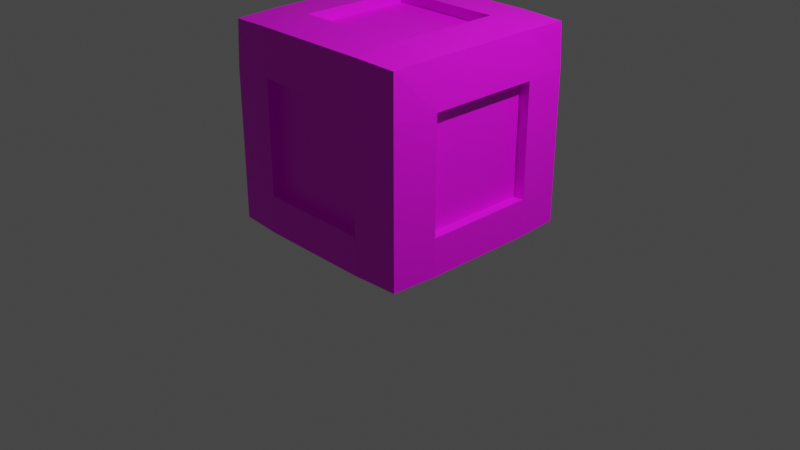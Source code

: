 # Source: crate_model.blend  (saved by Blender 2.90.8; exported with 4.5.12 LTS)
import bpy
from mathutils import Matrix  # noqa: F401  (used for matrix-valued properties, if any)

bpy.ops.wm.read_factory_settings(use_empty=True)
scene = bpy.context.scene
scene.name = 'Scene'

# ---- collections
col_collection = bpy.data.collections.new('Collection'); scene.collection.children.link(col_collection)

# ---- images (referenced by path relative to the original .blend; pixels are not part of the script)
import os
ASSET_DIR = os.environ.get("B2B_ASSET_DIR", "")  # directory of the original .blend (textures are referenced by path, not embedded)
HERE = os.path.dirname(os.path.abspath(__file__))  # packed textures are extracted next to this script under _unpacked/

def load_image(name, relpath, width, height, colorspace="sRGB"):
    """Load a texture the original file referenced (path relative to the .blend, or extracted next to this script)."""
    p = next((c for c in (os.path.join(HERE, relpath), os.path.join(ASSET_DIR, relpath)) if relpath and os.path.exists(c)), "")
    if p:
        img = bpy.data.images.load(p, check_existing=True)
        img.name = name
    else:  # same state as the original file: an image datablock whose file is absent (Cycles renders it pink)
        img = bpy.data.images.new(name, width, height)
        img.source = "FILE"
        img.filepath = "//" + (relpath or name)
    img.colorspace_settings.name = colorspace
    return img
img_crate_texture_jpg_001 = load_image('crate texture.jpg.001', 'crate texture.jpg', 1024, 1024, 'sRGB')

# ---- materials (node trees are filled in below, after node groups)
mat_crate = bpy.data.materials.new('crate')
mat_crate.use_transparent_shadow = False

# ---- material node trees
mat_crate.use_nodes = True; mat_crate.node_tree.nodes.clear()
_N = mat_crate.node_tree.nodes; _L = mat_crate.node_tree.links
n0 = _N.new('ShaderNodeBsdfPrincipled'); n0.name = 'Principled BSDF'; n0.location = (10, 300)
n0.distribution = 'GGX'
n0.subsurface_method = 'BURLEY'
n0.inputs[3].default_value = 1.45
n0.inputs[27].default_value = (0.0, 0.0, 0.0, 1.0)
n0.inputs[28].default_value = 1.0
n1 = _N.new('ShaderNodeOutputMaterial'); n1.name = 'Material Output'; n1.location = (300, 300)
n2 = _N.new('ShaderNodeTexImage'); n2.name = 'Image Texture'; n2.location = (-280, 280)
n2.image = img_crate_texture_jpg_001
n3 = _N.new('ShaderNodeTexImage'); n3.name = 'Image Texture.001'; n3.location = (-280, 220)
_L.new(n0.outputs[0], n1.inputs[0])
_L.new(n2.outputs[0], n0.inputs[0])
n1.is_active_output = True

# ---- world
world_world = bpy.data.worlds.new('World'); scene.world = world_world
world_world.use_nodes = True; world_world.node_tree.nodes.clear()
_N = world_world.node_tree.nodes; _L = world_world.node_tree.links
n0 = _N.new('ShaderNodeOutputWorld'); n0.name = 'World Output'; n0.location = (300, 300)
n1 = _N.new('ShaderNodeBackground'); n1.name = 'Background'; n1.location = (10, 300)
n1.inputs[0].default_value = (0.05088, 0.05088, 0.05088, 1.0)
_L.new(n1.outputs[0], n0.inputs[0])
n0.is_active_output = True
world_world.color = (0.05088, 0.05088, 0.05088)
world_world.use_sun_shadow = False
world_world.sun_shadow_jitter_overblur = 0.0

# ---- cameras
cam_camera = bpy.data.cameras.new('Camera')
cam_camera.clip_end = 100.0
cam_camera.ortho_scale = 7.314

# ---- lights
light_light = bpy.data.lights.new('Light', 'POINT')
light_light.transmission_factor = 0.0
light_light.energy = 1000.0
light_light.shadow_soft_size = 0.1
light_light.shadow_maximum_resolution = 0.006
light_light.use_absolute_resolution = True

# ---- meshes
me_cube = bpy.data.meshes.new('Cube')
me_cube.from_pydata([(1.0, 1.0, -1.0), (1.0, -1.0, -1.0), (-1.0, 1.0, -1.0), (-1.0, -1.0, -1.0), (-1.0, 0.6, -1.0), (-1.0, 0.2, -1.0), (-1.0, -0.2, -1.0), (-1.0, -0.6, -1.0), (0.6, 1.0, -1.0), (0.2, 1.0, -1.0), (-0.2, 1.0, -1.0), (-0.6, 1.0, -1.0), (-0.6, -1.0, -1.0), (-0.2, -1.0, -1.0), (0.2, -1.0, -1.0), (0.6, -1.0, -1.0), (1.0, -0.6, -1.0), (1.0, -0.2, -1.0), (1.0, 0.2, -1.0), (1.0, 0.6, -1.0), (-0.6, 1.0, -0.6), (-0.2, 1.0, -0.6), (0.2, 1.0, -0.6), (0.6, 1.0, -0.6), (-0.6, 1.0, -0.2), (-0.2, 1.0, -0.2), (0.2, 1.0, -0.2), (0.6, 1.0, -0.2), (-0.6, 1.0, 0.2), (-0.2, 1.0, 0.2), (0.2, 1.0, 0.2), (0.6, 1.0, 0.2), (-0.6, 1.0, 0.6), (-0.2, 1.0, 0.6), (0.2, 1.0, 0.6), (0.6, 1.0, 0.6), (1.0, 0.6, -0.6), (1.0, 0.2, -0.6), (1.0, -0.2, -0.6), (1.0, -0.6, -0.6), (1.0, 0.6, -0.2), (1.0, 0.2, -0.2), (1.0, -0.2, -0.2), (1.0, -0.6, -0.2), (1.0, 0.6, 0.2), (1.0, 0.2, 0.2), (1.0, -0.2, 0.2), (1.0, -0.6, 0.2), (1.0, 0.6, 0.6), (1.0, 0.2, 0.6), (1.0, -0.2, 0.6), (1.0, -0.6, 0.6), (-0.6, 0.6, -1.0), (-0.6, 0.2, -1.0), (-0.6, -0.2, -1.0), (-0.6, -0.6, -1.0), (-0.2, 0.6, -1.0), (-0.2, 0.2, -1.0), (-0.2, -0.2, -1.0), (-0.2, -0.6, -1.0), (0.2, 0.6, -1.0), (0.2, 0.2, -1.0), (0.2, -0.2, -1.0), (0.2, -0.6, -1.0), (0.6, 0.6, -1.0), (0.6, 0.2, -1.0), (0.6, -0.2, -1.0), (0.6, -0.6, -1.0), (-1.0, -0.6, -0.6), (-1.0, -0.2, -0.6), (-1.0, 0.2, -0.6), (-1.0, 0.6, -0.6), (-1.0, -0.6, -0.2), (-1.0, -0.2, -0.2), (-1.0, 0.2, -0.2), (-1.0, 0.6, -0.2), (-1.0, -0.6, 0.2), (-1.0, -0.2, 0.2), (-1.0, 0.2, 0.2), (-1.0, 0.6, 0.2), (-1.0, -0.6, 0.6), (-1.0, -0.2, 0.6), (-1.0, 0.2, 0.6), (-1.0, 0.6, 0.6), (0.6, -1.0, -0.6), (0.2, -1.0, -0.6), (-0.2, -1.0, -0.6), (-0.6, -1.0, -0.6), (0.6, -1.0, -0.2), (0.2, -1.0, -0.2), (-0.2, -1.0, -0.2), (-0.6, -1.0, -0.2), (0.6, -1.0, 0.2), (0.2, -1.0, 0.2), (-0.2, -1.0, 0.2), (-0.6, -1.0, 0.2), (0.6, -1.0, 0.6), (0.2, -1.0, 0.6), (-0.2, -1.0, 0.6), (-0.6, -1.0, 0.6), (0.6, 0.6, 1.0), (0.6, 0.2, 1.0), (0.6, -0.2, 1.0), (0.6, -0.6, 1.0), (0.2, 0.6, 1.0), (0.2, 0.2, 1.0), (0.2, -0.2, 1.0), (0.2, -0.6, 1.0), (-0.2, 0.6, 1.0), (-0.2, 0.2, 1.0), (-0.2, -0.2, 1.0), (-0.2, -0.6, 1.0), (-0.6, 0.6, 1.0), (-0.6, 0.2, 1.0), (-0.6, -0.2, 1.0), (-0.6, -0.6, 1.0), (-1.11, -0.6, -1.0), (-1.078, -1.078, -1.0), (-0.6, 1.11, -1.0), (-1.078, 1.078, -1.0), (1.078, 1.078, -0.6), (1.078, 1.078, -1.0), (-1.078, -1.078, 0.6), (-1.064, -1.064, 1.064), (1.078, -1.078, -0.6), (1.078, -1.078, -1.0), (-1.078, 1.078, -0.6), (-0.6, -1.078, 1.078), (1.078, -0.6, 1.078), (1.064, -1.064, 1.064), (0.6, -1.11, -1.0), (-1.078, 0.6, 1.078), (-1.064, 1.064, 1.064), (0.6, 1.078, 1.078), (1.064, 1.064, 1.064), (1.11, 0.6, -1.0), (-1.11, 0.6, -1.0), (-1.11, 0.2, -1.0), (-1.11, -0.2, -1.0), (0.6, 1.11, -1.0), (0.2, 1.11, -1.0), (-0.2, 1.11, -1.0), (1.078, 1.078, 0.6), (1.078, 1.078, 0.2), (1.078, 1.078, -0.2), (-1.078, -1.078, -0.6), (-1.078, -1.078, -0.2), (-1.078, -1.078, 0.2), (1.078, -1.078, 0.6), (1.078, -1.078, 0.2), (1.078, -1.078, -0.2), (-1.078, 1.078, 0.6), (-1.078, 1.078, 0.2), (-1.078, 1.078, -0.2), (0.6, -1.078, 1.078), (0.2, -1.078, 1.078), (-0.2, -1.078, 1.078), (1.078, 0.6, 1.078), (1.078, 0.2, 1.078), (1.078, -0.2, 1.078), (-0.6, -1.11, -1.0), (-0.2, -1.11, -1.0), (0.2, -1.11, -1.0), (-1.078, -0.6, 1.078), (-1.078, -0.2, 1.078), (-1.078, 0.2, 1.078), (-0.6, 1.078, 1.078), (-0.2, 1.078, 1.078), (0.2, 1.078, 1.078), (1.11, -0.6, -1.0), (1.11, -0.2, -1.0), (1.11, 0.2, -1.0), (0.6, 1.11, -0.6), (-0.6, 1.11, -0.6), (-0.2, 1.11, -0.6), (0.2, 1.11, -0.6), (0.6, 1.11, -0.2), (-0.6, 1.11, -0.2), (0.6, 1.11, 0.2), (-0.6, 1.11, 0.2), (0.6, 1.11, 0.6), (-0.6, 1.11, 0.6), (-0.2, 1.11, 0.6), (0.2, 1.11, 0.6), (1.11, -0.6, -0.6), (1.11, 0.6, -0.6), (1.11, 0.2, -0.6), (1.11, -0.2, -0.6), (1.11, -0.6, -0.2), (1.11, 0.6, -0.2), (1.11, -0.6, 0.2), (1.11, 0.6, 0.2), (1.11, -0.6, 0.6), (1.11, 0.6, 0.6), (1.11, 0.2, 0.6), (1.11, -0.2, 0.6), (-1.11, 0.6, -0.6), (-1.11, -0.6, -0.6), (-1.11, -0.2, -0.6), (-1.11, 0.2, -0.6), (-1.11, 0.6, -0.2), (-1.11, -0.6, -0.2), (-1.11, 0.6, 0.2), (-1.11, -0.6, 0.2), (-1.11, 0.6, 0.6), (-1.11, -0.6, 0.6), (-1.11, -0.2, 0.6), (-1.11, 0.2, 0.6), (-0.6, -1.11, -0.6), (0.6, -1.11, -0.6), (0.2, -1.11, -0.6), (-0.2, -1.11, -0.6), (-0.6, -1.11, -0.2), (0.6, -1.11, -0.2), (-0.6, -1.11, 0.2), (0.6, -1.11, 0.2), (-0.6, -1.11, 0.6), (0.6, -1.11, 0.6), (0.2, -1.11, 0.6), (-0.2, -1.11, 0.6), (0.6, -0.6, 1.11), (0.6, 0.6, 1.11), (0.6, 0.2, 1.11), (0.6, -0.2, 1.11), (0.2, -0.6, 1.11), (0.2, 0.6, 1.11), (-0.2, -0.6, 1.11), (-0.2, 0.6, 1.11), (-0.6, -0.6, 1.11), (-0.6, 0.6, 1.11), (-0.6, 0.2, 1.11), (-0.6, -0.2, 1.11)], [], [(16, 17, 170, 169), (47, 51, 192, 190), (112, 108, 227, 229), (67, 16, 1, 15), (1, 16, 169, 125), (99, 98, 219, 216), (107, 111, 226, 224), (80, 76, 203, 205), (98, 97, 218, 219), (102, 103, 220, 223), (75, 79, 202, 200), (97, 96, 217, 218), (11, 2, 119, 118), (48, 44, 191, 193), (101, 102, 223, 222), (20, 24, 25, 21), (21, 25, 26, 22), (22, 26, 27, 23), (70, 71, 196, 199), (24, 28, 29, 25), (25, 29, 30, 26), (26, 30, 31, 27), (35, 34, 183, 180), (28, 32, 33, 29), (29, 33, 34, 30), (30, 34, 35, 31), (43, 47, 190, 188), (7, 3, 117, 116), (100, 101, 222, 221), (108, 104, 225, 227), (69, 70, 199, 198), (34, 33, 182, 183), (38, 39, 184, 187), (103, 107, 224, 220), (68, 69, 198, 197), (33, 32, 181, 182), (76, 72, 201, 203), (37, 38, 187, 186), (71, 75, 200, 196), (36, 40, 41, 37), (37, 41, 42, 38), (38, 42, 43, 39), (36, 37, 186, 185), (40, 44, 45, 41), (41, 45, 46, 42), (42, 46, 47, 43), (44, 40, 189, 191), (44, 48, 49, 45), (45, 49, 50, 46), (46, 50, 51, 47), (39, 43, 188, 184), (104, 100, 221, 225), (14, 15, 130, 162), (72, 68, 197, 201), (7, 55, 12, 3), (55, 59, 13, 12), (59, 63, 14, 13), (63, 67, 15, 14), (2, 11, 52, 4), (4, 52, 53, 5), (5, 53, 54, 6), (6, 54, 55, 7), (11, 10, 56, 52), (52, 56, 57, 53), (53, 57, 58, 54), (54, 58, 59, 55), (10, 9, 60, 56), (56, 60, 61, 57), (57, 61, 62, 58), (58, 62, 63, 59), (9, 8, 64, 60), (60, 64, 65, 61), (61, 65, 66, 62), (62, 66, 67, 63), (8, 0, 19, 64), (64, 19, 18, 65), (65, 18, 17, 66), (66, 17, 16, 67), (13, 14, 162, 161), (40, 36, 185, 189), (95, 99, 216, 214), (10, 11, 118, 141), (12, 13, 161, 160), (9, 10, 141, 140), (3, 12, 160, 117), (8, 9, 140, 139), (115, 114, 231, 228), (68, 72, 73, 69), (69, 73, 74, 70), (70, 74, 75, 71), (31, 35, 180, 178), (72, 76, 77, 73), (73, 77, 78, 74), (74, 78, 79, 75), (96, 92, 215, 217), (76, 80, 81, 77), (77, 81, 82, 78), (78, 82, 83, 79), (0, 8, 139, 121), (114, 113, 230, 231), (83, 82, 207, 204), (91, 95, 214, 212), (6, 7, 116, 138), (113, 112, 229, 230), (82, 81, 206, 207), (86, 87, 208, 211), (51, 50, 195, 192), (5, 6, 138, 137), (81, 80, 205, 206), (32, 28, 179, 181), (85, 86, 211, 210), (84, 88, 89, 85), (85, 89, 90, 86), (86, 90, 91, 87), (50, 49, 194, 195), (88, 92, 93, 89), (89, 93, 94, 90), (90, 94, 95, 91), (4, 5, 137, 136), (92, 96, 97, 93), (93, 97, 98, 94), (94, 98, 99, 95), (27, 31, 178, 176), (84, 85, 210, 209), (49, 48, 193, 194), (92, 88, 213, 215), (2, 4, 136, 119), (22, 23, 172, 175), (87, 91, 212, 208), (19, 0, 121, 135), (21, 22, 175, 174), (20, 21, 174, 173), (28, 24, 177, 179), (23, 27, 176, 172), (88, 84, 209, 213), (100, 104, 105, 101), (101, 105, 106, 102), (102, 106, 107, 103), (15, 1, 125, 130), (104, 108, 109, 105), (105, 109, 110, 106), (106, 110, 111, 107), (111, 115, 228, 226), (108, 112, 113, 109), (109, 113, 114, 110), (110, 114, 115, 111), (18, 19, 135, 171), (17, 18, 171, 170), (24, 20, 173, 177), (79, 83, 204, 202), (228, 163, 123, 127), (216, 127, 123, 122), (204, 131, 132, 151), (192, 128, 129, 148), (180, 133, 134, 142), (139, 172, 120, 121), (172, 176, 144, 120), (176, 178, 143, 144), (178, 180, 142, 143), (119, 126, 173, 118), (118, 173, 174, 141), (141, 174, 175, 140), (140, 175, 172, 139), (126, 153, 177, 173), (153, 152, 179, 177), (152, 151, 181, 179), (151, 132, 166, 181), (181, 166, 167, 182), (182, 167, 168, 183), (183, 168, 133, 180), (169, 184, 124, 125), (184, 188, 150, 124), (188, 190, 149, 150), (190, 192, 148, 149), (121, 120, 185, 135), (135, 185, 186, 171), (171, 186, 187, 170), (170, 187, 184, 169), (120, 144, 189, 185), (144, 143, 191, 189), (143, 142, 193, 191), (142, 134, 157, 193), (193, 157, 158, 194), (194, 158, 159, 195), (195, 159, 128, 192), (136, 196, 126, 119), (196, 200, 153, 126), (200, 202, 152, 153), (202, 204, 151, 152), (117, 145, 197, 116), (116, 197, 198, 138), (138, 198, 199, 137), (137, 199, 196, 136), (145, 146, 201, 197), (146, 147, 203, 201), (147, 122, 205, 203), (122, 123, 163, 205), (205, 163, 164, 206), (206, 164, 165, 207), (207, 165, 131, 204), (160, 208, 145, 117), (208, 212, 146, 145), (212, 214, 147, 146), (214, 216, 122, 147), (125, 124, 209, 130), (130, 209, 210, 162), (162, 210, 211, 161), (161, 211, 208, 160), (124, 150, 213, 209), (150, 149, 215, 213), (149, 148, 217, 215), (148, 129, 154, 217), (217, 154, 155, 218), (218, 155, 156, 219), (219, 156, 127, 216), (128, 220, 154, 129), (220, 224, 155, 154), (224, 226, 156, 155), (226, 228, 127, 156), (134, 133, 221, 157), (157, 221, 222, 158), (158, 222, 223, 159), (159, 223, 220, 128), (133, 168, 225, 221), (168, 167, 227, 225), (167, 166, 229, 227), (166, 132, 131, 229), (229, 131, 165, 230), (230, 165, 164, 231), (231, 164, 163, 228)])
me_cube.polygons.foreach_set('material_index', [1, 1, 1, 1, 1, 1, 1, 1, 1, 1, 1, 1, 1, 1, 1, 1, 1, 1, 1, 1, 1, 1, 1, 1, 1, 1, 1, 1, 1, 1, 1, 1, 1, 1, 1, 1, 1, 1, 1, 1, 1, 1, 1, 1, 1, 1, 1, 1, 1, 1, 1, 1, 1, 1, 1, 1, 1, 1, 1, 1, 1, 1, 1, 1, 1, 1, 1, 1, 1, 1, 1, 1, 1, 1, 1, 1, 1, 1, 1, 1, 1, 1, 1, 1, 1, 1, 1, 1, 1, 1, 1, 1, 1, 1, 1, 1, 1, 1, 1, 1, 1, 1, 1, 1, 1, 1, 1, 1, 1, 1, 1, 1, 1, 1, 1, 1, 1, 1, 1, 1, 1, 1, 1, 1, 1, 1, 1, 1, 1, 1, 1, 1, 1, 1, 1, 1, 1, 1, 1, 1, 1, 1, 1, 1, 1, 1, 1, 1, 1, 1, 1, 1, 1, 1, 1, 1, 1, 1, 1, 1, 1, 1, 1, 1, 1, 1, 1, 1, 1, 1, 1, 1, 1, 1, 1, 1, 1, 1, 1, 1, 1, 1, 1, 1, 1, 1, 1, 1, 1, 1, 1, 1, 1, 1, 1, 1, 1, 1, 1, 1, 1, 1, 1, 1, 1, 1, 1, 1, 1, 1, 1, 1, 1, 1, 1, 1, 1, 1, 1, 1, 1, 1, 1, 1, 1, 1, 1, 1, 1, 1])
_uv = me_cube.uv_layers.new(name='UVMap')
_uv.uv.foreach_set('vector', [-0.1929, 0.9157, -0.1929, 0.7771, -0.1929, 0.7771, -0.1929, 0.9157, 0.6386, 0.9157, 0.9158, 0.9157, 0.9158, 0.9157, 0.6386, 0.9157, 2.302, 0.4999, 2.024, 0.4999, 2.024, 0.4999, 2.302, 0.4999, -0.4701, 0.9157, -0.1929, 0.9157, -0.1929, 1.054, -0.4701, 1.054, -0.1929, 1.054, -0.1929, 0.9157, -0.1929, 0.9157, -0.1929, 1.054, 0.9158, 1.609, 0.9158, 1.47, 0.9158, 1.47, 0.9158, 1.609, 1.747, 0.9157, 2.024, 0.9157, 2.024, 0.9157, 1.747, 0.9157, 0.9158, -0.886, 0.6386, -0.886, 0.6386, -0.886, 0.9158, -0.886, 0.9158, 1.47, 0.9158, 1.331, 0.9158, 1.331, 0.9158, 1.47, 1.47, 0.7771, 1.47, 0.9157, 1.47, 0.9157, 1.47, 0.7771, 0.3614, -0.4702, 0.6386, -0.4702, 0.6386, -0.4702, 0.3614, -0.4702, 0.9158, 1.331, 0.9158, 1.193, 0.9158, 1.193, 0.9158, 1.331, -1.302, 0.3613, -1.579, 0.3613, -1.579, 0.3613, -1.302, 0.3613, 0.9158, 0.4999, 0.6386, 0.4999, 0.6386, 0.4999, 0.9158, 0.4999, 1.47, 0.6385, 1.47, 0.7771, 1.47, 0.7771, 1.47, 0.6385, 0.08423, -0.1931, 0.3614, -0.1931, 0.3614, -0.05447, 0.08423, -0.05447, 0.08423, -0.05447, 0.3614, -0.05447, 0.3614, 0.08412, 0.08423, 0.08412, 0.08423, 0.08412, 0.3614, 0.08412, 0.3614, 0.2227, 0.08423, 0.2227, 0.08423, -0.6088, 0.08423, -0.4702, 0.08423, -0.4702, 0.08423, -0.6088, 0.3614, -0.1931, 0.6386, -0.1931, 0.6386, -0.05447, 0.3614, -0.05447, 0.3614, -0.05447, 0.6386, -0.05447, 0.6386, 0.08412, 0.3614, 0.08412, 0.3614, 0.08412, 0.6386, 0.08412, 0.6386, 0.2227, 0.3614, 0.2227, 0.9158, 0.2227, 0.9158, 0.08412, 0.9158, 0.08412, 0.9158, 0.2227, 0.6386, -0.1931, 0.9158, -0.1931, 0.9158, -0.05447, 0.6386, -0.05447, 0.6386, -0.05447, 0.9158, -0.05447, 0.9158, 0.08412, 0.6386, 0.08412, 0.6386, 0.08412, 0.9158, 0.08412, 0.9158, 0.2227, 0.6386, 0.2227, 0.3614, 0.9157, 0.6386, 0.9157, 0.6386, 0.9157, 0.3614, 0.9157, -1.579, 0.9157, -1.579, 1.054, -1.579, 1.054, -1.579, 0.9157, 1.47, 0.4999, 1.47, 0.6385, 1.47, 0.6385, 1.47, 0.4999, 2.024, 0.4999, 1.747, 0.4999, 1.747, 0.4999, 2.024, 0.4999, 0.08423, -0.7474, 0.08423, -0.6088, 0.08423, -0.6088, 0.08423, -0.7474, 0.9158, 0.08412, 0.9158, -0.05447, 0.9158, -0.05447, 0.9158, 0.08412, 0.08423, 0.7771, 0.08423, 0.9157, 0.08423, 0.9157, 0.08423, 0.7771, 1.47, 0.9157, 1.747, 0.9157, 1.747, 0.9157, 1.47, 0.9157, 0.08423, -0.886, 0.08423, -0.7474, 0.08423, -0.7474, 0.08423, -0.886, 0.9158, -0.05447, 0.9158, -0.1931, 0.9158, -0.1931, 0.9158, -0.05447, 0.6386, -0.886, 0.3614, -0.886, 0.3614, -0.886, 0.6386, -0.886, 0.08423, 0.6385, 0.08423, 0.7771, 0.08423, 0.7771, 0.08423, 0.6385, 0.08423, -0.4702, 0.3614, -0.4702, 0.3614, -0.4702, 0.08423, -0.4702, 0.08423, 0.4999, 0.3614, 0.4999, 0.3614, 0.6385, 0.08423, 0.6385, 0.08423, 0.6385, 0.3614, 0.6385, 0.3614, 0.7771, 0.08423, 0.7771, 0.08423, 0.7771, 0.3614, 0.7771, 0.3614, 0.9157, 0.08423, 0.9157, 0.08423, 0.4999, 0.08423, 0.6385, 0.08423, 0.6385, 0.08423, 0.4999, 0.3614, 0.4999, 0.6386, 0.4999, 0.6386, 0.6385, 0.3614, 0.6385, 0.3614, 0.6385, 0.6386, 0.6385, 0.6386, 0.7771, 0.3614, 0.7771, 0.3614, 0.7771, 0.6386, 0.7771, 0.6386, 0.9157, 0.3614, 0.9157, 0.6386, 0.4999, 0.3614, 0.4999, 0.3614, 0.4999, 0.6386, 0.4999, 0.6386, 0.4999, 0.9158, 0.4999, 0.9158, 0.6385, 0.6386, 0.6385, 0.6386, 0.6385, 0.9158, 0.6385, 0.9158, 0.7771, 0.6386, 0.7771, 0.6386, 0.7771, 0.9158, 0.7771, 0.9158, 0.9157, 0.6386, 0.9157, 0.08423, 0.9157, 0.3614, 0.9157, 0.3614, 0.9157, 0.08423, 0.9157, 1.747, 0.4999, 1.47, 0.4999, 1.47, 0.4999, 1.747, 0.4999, -0.7473, 1.054, -0.4701, 1.054, -0.4701, 1.054, -0.7473, 1.054, 0.3614, -0.886, 0.08423, -0.886, 0.08423, -0.886, 0.3614, -0.886, -1.579, 0.9157, -1.302, 0.9157, -1.302, 1.054, -1.579, 1.054, -1.302, 0.9157, -1.024, 0.9157, -1.024, 1.054, -1.302, 1.054, -1.024, 0.9157, -0.7473, 0.9157, -0.7473, 1.054, -1.024, 1.054, -0.7473, 0.9157, -0.4701, 0.9157, -0.4701, 1.054, -0.7473, 1.054, -1.579, 0.3613, -1.302, 0.3613, -1.302, 0.4999, -1.579, 0.4999, -1.579, 0.4999, -1.302, 0.4999, -1.302, 0.6385, -1.579, 0.6385, -1.579, 0.6385, -1.302, 0.6385, -1.302, 0.7771, -1.579, 0.7771, -1.579, 0.7771, -1.302, 0.7771, -1.302, 0.9157, -1.579, 0.9157, -1.302, 0.3613, -1.024, 0.3613, -1.024, 0.4999, -1.302, 0.4999, -1.302, 0.4999, -1.024, 0.4999, -1.024, 0.6385, -1.302, 0.6385, -1.302, 0.6385, -1.024, 0.6385, -1.024, 0.7771, -1.302, 0.7771, -1.302, 0.7771, -1.024, 0.7771, -1.024, 0.9157, -1.302, 0.9157, -1.024, 0.3613, -0.7473, 0.3613, -0.7473, 0.4999, -1.024, 0.4999, -1.024, 0.4999, -0.7473, 0.4999, -0.7473, 0.6385, -1.024, 0.6385, -1.024, 0.6385, -0.7473, 0.6385, -0.7473, 0.7771, -1.024, 0.7771, -1.024, 0.7771, -0.7473, 0.7771, -0.7473, 0.9157, -1.024, 0.9157, -0.7473, 0.3613, -0.4701, 0.3613, -0.4701, 0.4999, -0.7473, 0.4999, -0.7473, 0.4999, -0.4701, 0.4999, -0.4701, 0.6385, -0.7473, 0.6385, -0.7473, 0.6385, -0.4701, 0.6385, -0.4701, 0.7771, -0.7473, 0.7771, -0.7473, 0.7771, -0.4701, 0.7771, -0.4701, 0.9157, -0.7473, 0.9157, -0.4701, 0.3613, -0.1929, 0.3613, -0.1929, 0.4999, -0.4701, 0.4999, -0.4701, 0.4999, -0.1929, 0.4999, -0.1929, 0.6385, -0.4701, 0.6385, -0.4701, 0.6385, -0.1929, 0.6385, -0.1929, 0.7771, -0.4701, 0.7771, -0.4701, 0.7771, -0.1929, 0.7771, -0.1929, 0.9157, -0.4701, 0.9157, -1.024, 1.054, -0.7473, 1.054, -0.7473, 1.054, -1.024, 1.054, 0.3614, 0.4999, 0.08423, 0.4999, 0.08423, 0.4999, 0.3614, 0.4999, 0.6386, 1.609, 0.9158, 1.609, 0.9158, 1.609, 0.6386, 1.609, -1.024, 0.3613, -1.302, 0.3613, -1.302, 0.3613, -1.024, 0.3613, -1.302, 1.054, -1.024, 1.054, -1.024, 1.054, -1.302, 1.054, -0.7473, 0.3613, -1.024, 0.3613, -1.024, 0.3613, -0.7473, 0.3613, -1.579, 1.054, -1.302, 1.054, -1.302, 1.054, -1.579, 1.054, -0.4701, 0.3613, -0.7473, 0.3613, -0.7473, 0.3613, -0.4701, 0.3613, 2.302, 0.9157, 2.302, 0.7771, 2.302, 0.7771, 2.302, 0.9157, 0.08423, -0.886, 0.3614, -0.886, 0.3614, -0.7474, 0.08423, -0.7474, 0.08423, -0.7474, 0.3614, -0.7474, 0.3614, -0.6088, 0.08423, -0.6088, 0.08423, -0.6088, 0.3614, -0.6088, 0.3614, -0.4702, 0.08423, -0.4702, 0.6386, 0.2227, 0.9158, 0.2227, 0.9158, 0.2227, 0.6386, 0.2227, 0.3614, -0.886, 0.6386, -0.886, 0.6386, -0.7474, 0.3614, -0.7474, 0.3614, -0.7474, 0.6386, -0.7474, 0.6386, -0.6088, 0.3614, -0.6088, 0.3614, -0.6088, 0.6386, -0.6088, 0.6386, -0.4702, 0.3614, -0.4702, 0.9158, 1.193, 0.6386, 1.193, 0.6386, 1.193, 0.9158, 1.193, 0.6386, -0.886, 0.9158, -0.886, 0.9158, -0.7474, 0.6386, -0.7474, 0.6386, -0.7474, 0.9158, -0.7474, 0.9158, -0.6088, 0.6386, -0.6088, 0.6386, -0.6088, 0.9158, -0.6088, 0.9158, -0.4702, 0.6386, -0.4702, -0.1929, 0.3613, -0.4701, 0.3613, -0.4701, 0.3613, -0.1929, 0.3613, 2.302, 0.7771, 2.302, 0.6385, 2.302, 0.6385, 2.302, 0.7771, 0.9158, -0.4702, 0.9158, -0.6088, 0.9158, -0.6088, 0.9158, -0.4702, 0.3614, 1.609, 0.6386, 1.609, 0.6386, 1.609, 0.3614, 1.609, -1.579, 0.7771, -1.579, 0.9157, -1.579, 0.9157, -1.579, 0.7771, 2.302, 0.6385, 2.302, 0.4999, 2.302, 0.4999, 2.302, 0.6385, 0.9158, -0.6088, 0.9158, -0.7474, 0.9158, -0.7474, 0.9158, -0.6088, 0.08423, 1.47, 0.08423, 1.609, 0.08423, 1.609, 0.08423, 1.47, 0.9158, 0.9157, 0.9158, 0.7771, 0.9158, 0.7771, 0.9158, 0.9157, -1.579, 0.6385, -1.579, 0.7771, -1.579, 0.7771, -1.579, 0.6385, 0.9158, -0.7474, 0.9158, -0.886, 0.9158, -0.886, 0.9158, -0.7474, 0.9158, -0.1931, 0.6386, -0.1931, 0.6386, -0.1931, 0.9158, -0.1931, 0.08423, 1.331, 0.08423, 1.47, 0.08423, 1.47, 0.08423, 1.331, 0.08423, 1.193, 0.3614, 1.193, 0.3614, 1.331, 0.08423, 1.331, 0.08423, 1.331, 0.3614, 1.331, 0.3614, 1.47, 0.08423, 1.47, 0.08423, 1.47, 0.3614, 1.47, 0.3614, 1.609, 0.08423, 1.609, 0.9158, 0.7771, 0.9158, 0.6385, 0.9158, 0.6385, 0.9158, 0.7771, 0.3614, 1.193, 0.6386, 1.193, 0.6386, 1.331, 0.3614, 1.331, 0.3614, 1.331, 0.6386, 1.331, 0.6386, 1.47, 0.3614, 1.47, 0.3614, 1.47, 0.6386, 1.47, 0.6386, 1.609, 0.3614, 1.609, -1.579, 0.4999, -1.579, 0.6385, -1.579, 0.6385, -1.579, 0.4999, 0.6386, 1.193, 0.9158, 1.193, 0.9158, 1.331, 0.6386, 1.331, 0.6386, 1.331, 0.9158, 1.331, 0.9158, 1.47, 0.6386, 1.47, 0.6386, 1.47, 0.9158, 1.47, 0.9158, 1.609, 0.6386, 1.609, 0.3614, 0.2227, 0.6386, 0.2227, 0.6386, 0.2227, 0.3614, 0.2227, 0.08423, 1.193, 0.08423, 1.331, 0.08423, 1.331, 0.08423, 1.193, 0.9158, 0.6385, 0.9158, 0.4999, 0.9158, 0.4999, 0.9158, 0.6385, 0.6386, 1.193, 0.3614, 1.193, 0.3614, 1.193, 0.6386, 1.193, -1.579, 0.3613, -1.579, 0.4999, -1.579, 0.4999, -1.579, 0.3613, 0.08423, 0.08412, 0.08423, 0.2227, 0.08423, 0.2227, 0.08423, 0.08412, 0.08423, 1.609, 0.3614, 1.609, 0.3614, 1.609, 0.08423, 1.609, -0.1929, 0.4999, -0.1929, 0.3613, -0.1929, 0.3613, -0.1929, 0.4999, 0.08423, -0.05447, 0.08423, 0.08412, 0.08423, 0.08412, 0.08423, -0.05447, 0.08423, -0.1931, 0.08423, -0.05447, 0.08423, -0.05447, 0.08423, -0.1931, 0.6386, -0.1931, 0.3614, -0.1931, 0.3614, -0.1931, 0.6386, -0.1931, 0.08423, 0.2227, 0.3614, 0.2227, 0.3614, 0.2227, 0.08423, 0.2227, 0.3614, 1.193, 0.08423, 1.193, 0.08423, 1.193, 0.3614, 1.193, 1.47, 0.4999, 1.747, 0.4999, 1.747, 0.6385, 1.47, 0.6385, 1.47, 0.6385, 1.747, 0.6385, 1.747, 0.7771, 1.47, 0.7771, 1.47, 0.7771, 1.747, 0.7771, 1.747, 0.9157, 1.47, 0.9157, -0.4701, 1.054, -0.1929, 1.054, -0.1929, 1.054, -0.4701, 1.054, 1.747, 0.4999, 2.024, 0.4999, 2.024, 0.6385, 1.747, 0.6385, 1.747, 0.6385, 2.024, 0.6385, 2.024, 0.7771, 1.747, 0.7771, 1.747, 0.7771, 2.024, 0.7771, 2.024, 0.9157, 1.747, 0.9157, 2.024, 0.9157, 2.302, 0.9157, 2.302, 0.9157, 2.024, 0.9157, 2.024, 0.4999, 2.302, 0.4999, 2.302, 0.6385, 2.024, 0.6385, 2.024, 0.6385, 2.302, 0.6385, 2.302, 0.7771, 2.024, 0.7771, 2.024, 0.7771, 2.302, 0.7771, 2.302, 0.9157, 2.024, 0.9157, -0.1929, 0.6385, -0.1929, 0.4999, -0.1929, 0.4999, -0.1929, 0.6385, -0.1929, 0.7771, -0.1929, 0.6385, -0.1929, 0.6385, -0.1929, 0.7771, 0.3614, -0.1931, 0.08423, -0.1931, 0.08423, -0.1931, 0.3614, -0.1931, 0.6386, -0.4702, 0.9158, -0.4702, 0.9158, -0.4702, 0.6386, -0.4702, 2.302, 0.9157, 2.579, 0.9157, 2.579, 1.054, 2.302, 1.054, 0.9158, 1.609, 1.193, 1.609, 1.193, 1.747, 0.9158, 1.747, 0.9158, -0.4702, 1.193, -0.4702, 1.193, -0.3316, 0.9158, -0.3316, 0.9158, 0.9157, 1.193, 0.9157, 1.193, 1.054, 0.9158, 1.054, 0.9158, 0.2227, 1.193, 0.2227, 1.193, 0.3613, 0.9158, 0.3613, -0.1929, 0.2227, 0.08423, 0.2227, 0.08423, 0.3613, -0.1929, 0.3613, 0.08423, 0.2227, 0.3614, 0.2227, 0.3614, 0.3613, 0.08423, 0.3613, 0.3614, 0.2227, 0.6386, 0.2227, 0.6386, 0.3613, 0.3614, 0.3613, 0.6386, 0.2227, 0.9158, 0.2227, 0.9158, 0.3613, 0.6386, 0.3613, -0.1929, -0.3316, 0.08423, -0.3316, 0.08423, -0.1931, -0.1929, -0.1931, -0.1929, -0.1931, 0.08423, -0.1931, 0.08423, -0.05447, -0.1929, -0.05447, -0.1929, -0.05447, 0.08423, -0.05447, 0.08423, 0.08412, -0.1929, 0.08412, -0.1929, 0.08412, 0.08423, 0.08412, 0.08423, 0.2227, -0.1929, 0.2227, 0.08423, -0.3316, 0.3614, -0.3316, 0.3614, -0.1931, 0.08423, -0.1931, 0.3614, -0.3316, 0.6386, -0.3316, 0.6386, -0.1931, 0.3614, -0.1931, 0.6386, -0.3316, 0.9158, -0.3316, 0.9158, -0.1931, 0.6386, -0.1931, 0.9158, -0.3316, 1.193, -0.3316, 1.193, -0.1931, 0.9158, -0.1931, 0.9158, -0.1931, 1.193, -0.1931, 1.193, -0.05447, 0.9158, -0.05447, 0.9158, -0.05447, 1.193, -0.05447, 1.193, 0.08412, 0.9158, 0.08412, 0.9158, 0.08412, 1.193, 0.08412, 1.193, 0.2227, 0.9158, 0.2227, -0.1929, 0.9157, 0.08423, 0.9157, 0.08423, 1.054, -0.1929, 1.054, 0.08423, 0.9157, 0.3614, 0.9157, 0.3614, 1.054, 0.08423, 1.054, 0.3614, 0.9157, 0.6386, 0.9157, 0.6386, 1.054, 0.3614, 1.054, 0.6386, 0.9157, 0.9158, 0.9157, 0.9158, 1.054, 0.6386, 1.054, -0.1929, 0.3613, 0.08423, 0.3613, 0.08423, 0.4999, -0.1929, 0.4999, -0.1929, 0.4999, 0.08423, 0.4999, 0.08423, 0.6385, -0.1929, 0.6385, -0.1929, 0.6385, 0.08423, 0.6385, 0.08423, 0.7771, -0.1929, 0.7771, -0.1929, 0.7771, 0.08423, 0.7771, 0.08423, 0.9157, -0.1929, 0.9157, 0.08423, 0.3613, 0.3614, 0.3613, 0.3614, 0.4999, 0.08423, 0.4999, 0.3614, 0.3613, 0.6386, 0.3613, 0.6386, 0.4999, 0.3614, 0.4999, 0.6386, 0.3613, 0.9158, 0.3613, 0.9158, 0.4999, 0.6386, 0.4999, 0.9158, 0.3613, 1.193, 0.3613, 1.193, 0.4999, 0.9158, 0.4999, 0.9158, 0.4999, 1.193, 0.4999, 1.193, 0.6385, 0.9158, 0.6385, 0.9158, 0.6385, 1.193, 0.6385, 1.193, 0.7771, 0.9158, 0.7771, 0.9158, 0.7771, 1.193, 0.7771, 1.193, 0.9157, 0.9158, 0.9157, -0.1929, -0.4702, 0.08423, -0.4702, 0.08423, -0.3316, -0.1929, -0.3316, 0.08423, -0.4702, 0.3614, -0.4702, 0.3614, -0.3316, 0.08423, -0.3316, 0.3614, -0.4702, 0.6386, -0.4702, 0.6386, -0.3316, 0.3614, -0.3316, 0.6386, -0.4702, 0.9158, -0.4702, 0.9158, -0.3316, 0.6386, -0.3316, -0.1929, -1.025, 0.08423, -1.025, 0.08423, -0.886, -0.1929, -0.886, -0.1929, -0.886, 0.08423, -0.886, 0.08423, -0.7474, -0.1929, -0.7474, -0.1929, -0.7474, 0.08423, -0.7474, 0.08423, -0.6088, -0.1929, -0.6088, -0.1929, -0.6088, 0.08423, -0.6088, 0.08423, -0.4702, -0.1929, -0.4702, 0.08423, -1.025, 0.3614, -1.025, 0.3614, -0.886, 0.08423, -0.886, 0.3614, -1.025, 0.6386, -1.025, 0.6386, -0.886, 0.3614, -0.886, 0.6386, -1.025, 0.9158, -1.025, 0.9158, -0.886, 0.6386, -0.886, 0.9158, -1.025, 1.193, -1.025, 1.193, -0.886, 0.9158, -0.886, 0.9158, -0.886, 1.193, -0.886, 1.193, -0.7474, 0.9158, -0.7474, 0.9158, -0.7474, 1.193, -0.7474, 1.193, -0.6088, 0.9158, -0.6088, 0.9158, -0.6088, 1.193, -0.6088, 1.193, -0.4702, 0.9158, -0.4702, -0.1929, 1.609, 0.08423, 1.609, 0.08423, 1.747, -0.1929, 1.747, 0.08423, 1.609, 0.3614, 1.609, 0.3614, 1.747, 0.08423, 1.747, 0.3614, 1.609, 0.6386, 1.609, 0.6386, 1.747, 0.3614, 1.747, 0.6386, 1.609, 0.9158, 1.609, 0.9158, 1.747, 0.6386, 1.747, -0.1929, 1.054, 0.08423, 1.054, 0.08423, 1.193, -0.1929, 1.193, -0.1929, 1.193, 0.08423, 1.193, 0.08423, 1.331, -0.1929, 1.331, -0.1929, 1.331, 0.08423, 1.331, 0.08423, 1.47, -0.1929, 1.47, -0.1929, 1.47, 0.08423, 1.47, 0.08423, 1.609, -0.1929, 1.609, 0.08423, 1.054, 0.3614, 1.054, 0.3614, 1.193, 0.08423, 1.193, 0.3614, 1.054, 0.6386, 1.054, 0.6386, 1.193, 0.3614, 1.193, 0.6386, 1.054, 0.9158, 1.054, 0.9158, 1.193, 0.6386, 1.193, 0.9158, 1.054, 1.193, 1.054, 1.193, 1.193, 0.9158, 1.193, 0.9158, 1.193, 1.193, 1.193, 1.193, 1.331, 0.9158, 1.331, 0.9158, 1.331, 1.193, 1.331, 1.193, 1.47, 0.9158, 1.47, 0.9158, 1.47, 1.193, 1.47, 1.193, 1.609, 0.9158, 1.609, 1.193, 0.9157, 1.47, 0.9157, 1.47, 1.054, 1.193, 1.054, 1.47, 0.9157, 1.747, 0.9157, 1.747, 1.054, 1.47, 1.054, 1.747, 0.9157, 2.024, 0.9157, 2.024, 1.054, 1.747, 1.054, 2.024, 0.9157, 2.302, 0.9157, 2.302, 1.054, 2.024, 1.054, 1.193, 0.3613, 1.47, 0.3613, 1.47, 0.4999, 1.193, 0.4999, 1.193, 0.4999, 1.47, 0.4999, 1.47, 0.6385, 1.193, 0.6385, 1.193, 0.6385, 1.47, 0.6385, 1.47, 0.7771, 1.193, 0.7771, 1.193, 0.7771, 1.47, 0.7771, 1.47, 0.9157, 1.193, 0.9157, 1.47, 0.3613, 1.747, 0.3613, 1.747, 0.4999, 1.47, 0.4999, 1.747, 0.3613, 2.024, 0.3613, 2.024, 0.4999, 1.747, 0.4999, 2.024, 0.3613, 2.302, 0.3613, 2.302, 0.4999, 2.024, 0.4999, 2.302, 0.3613, 2.579, 0.3613, 2.579, 0.4999, 2.302, 0.4999, 2.302, 0.4999, 2.579, 0.4999, 2.579, 0.6385, 2.302, 0.6385, 2.302, 0.6385, 2.579, 0.6385, 2.579, 0.7771, 2.302, 0.7771, 2.302, 0.7771, 2.579, 0.7771, 2.579, 0.9157, 2.302, 0.9157])
me_cube.materials.append(None)
me_cube.materials.append(mat_crate)
me_cube.use_remesh_preserve_volume = False
me_cube.use_remesh_preserve_attributes = False
me_cube.use_mirror_vertex_groups = False
me_cube.update()

# ---- objects
ob_cube = bpy.data.objects.new('Cube', me_cube)
ob_light = bpy.data.objects.new('Light', light_light)
ob_camera = bpy.data.objects.new('Camera', cam_camera)

# ---- transforms, parenting, visibility, modifiers, constraints
ob_cube.location = (0.0, 0.0, 1.0)
ob_cube.lock_rotations_4d = False
ob_cube.empty_display_type = 'ARROWS'
ob_cube.lineart.crease_threshold = 0.0
ob_light.location = (4.076, 1.005, 5.904)
ob_light.rotation_euler = (0.6503, 0.05522, 1.866)
ob_light.lock_rotations_4d = False
ob_light.empty_display_type = 'ARROWS'
ob_light.color = (0.0, 0.0, 0.0, 0.0)
ob_light.lineart.crease_threshold = 0.0
ob_camera.location = (7.359, -6.926, 4.958)
ob_camera.rotation_euler = (1.109, 0.0, 0.8149)
ob_camera.lock_rotations_4d = False
ob_camera.empty_display_type = 'ARROWS'
ob_camera.color = (0.0, 0.0, 0.0, 0.0)
ob_camera.display_type = 'WIRE'
ob_camera.lineart.crease_threshold = 0.0

# ---- collection membership
col_collection.objects.link(ob_cube)
col_collection.objects.link(ob_light)
col_collection.objects.link(ob_camera)

# ---- scene / render settings (as saved in the file)
scene.camera = ob_camera
scene.frame_start = 1; scene.frame_end = 250; scene.frame_set(1)
scene.render.engine = 'BLENDER_EEVEE_NEXT'
scene.cycles.use_denoising = False
scene.cycles.samples = 128
scene.cycles.sampling_pattern = 'TABULATED_SOBOL'
scene.cycles.use_adaptive_sampling = False
scene.cycles.use_light_tree = False
scene.view_settings.view_transform = 'Filmic'
bpy.context.view_layer.update()
